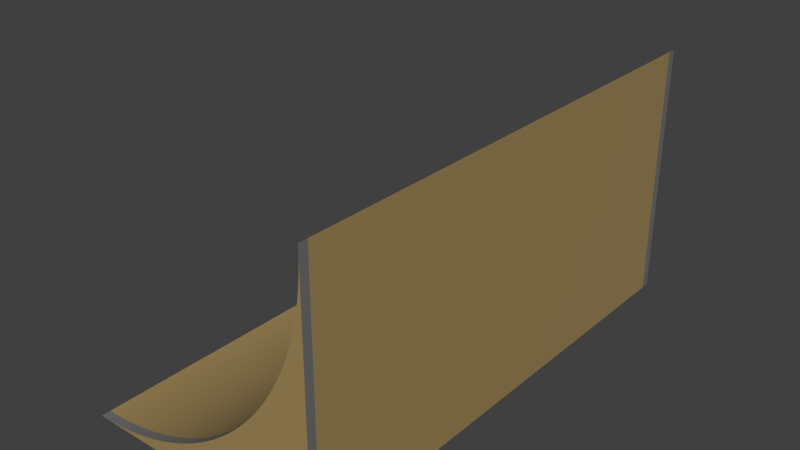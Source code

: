 # Source: Halfpipe.blend  (saved by Blender 2.80.75; exported with 4.5.12 LTS)
import bpy
from mathutils import Matrix  # noqa: F401  (used for matrix-valued properties, if any)

bpy.ops.wm.read_factory_settings(use_empty=True)
scene = bpy.context.scene
scene.name = 'Scene'

# ---- collections
col_collection_1 = bpy.data.collections.new('Collection 1'); scene.collection.children.link(col_collection_1)

# ---- materials (node trees are filled in below, after node groups)
mat_wood = bpy.data.materials.new('Wood')
mat_wood.use_transparent_shadow = False
mat_metal = bpy.data.materials.new('Metal')
mat_metal.use_transparent_shadow = False
mat_metal.diffuse_color = (0.1746, 0.1746, 0.1746, 1.0)

# ---- material node trees
mat_wood.use_nodes = True; mat_wood.node_tree.nodes.clear()
_N = mat_wood.node_tree.nodes; _L = mat_wood.node_tree.links
n0 = _N.new('ShaderNodeOutputMaterial'); n0.name = 'Material Output'; n0.location = (300, 300)
n1 = _N.new('ShaderNodeBsdfPrincipled'); n1.name = 'Principled BSDF'; n1.location = (10, 300)
n1.distribution = 'GGX'
n1.subsurface_method = 'BURLEY'
n1.inputs[0].default_value = (0.3757, 0.2632, 0.1023, 1.0)
n1.inputs[3].default_value = 1.45
n1.inputs[27].default_value = (0.0, 0.0, 0.0, 1.0)
n1.inputs[28].default_value = 1.0
_L.new(n1.outputs[0], n0.inputs[0])
n0.is_active_output = True
mat_metal.use_nodes = True; mat_metal.node_tree.nodes.clear()
_N = mat_metal.node_tree.nodes; _L = mat_metal.node_tree.links
n0 = _N.new('ShaderNodeOutputMaterial'); n0.name = 'Material Output'; n0.location = (300, 300)
n1 = _N.new('ShaderNodeBsdfPrincipled'); n1.name = 'Principled BSDF'; n1.location = (10, 300)
n1.distribution = 'GGX'
n1.subsurface_method = 'BURLEY'
n1.inputs[0].default_value = (0.1734, 0.1734, 0.1734, 1.0)
n1.inputs[3].default_value = 1.45
n1.inputs[27].default_value = (0.0, 0.0, 0.0, 1.0)
n1.inputs[28].default_value = 1.0
_L.new(n1.outputs[0], n0.inputs[0])
n0.is_active_output = True

# ---- world
world_world = bpy.data.worlds.new('World'); scene.world = world_world
world_world.color = (0.05088, 0.05088, 0.05088)
world_world.use_sun_shadow = False
world_world.sun_shadow_jitter_overblur = 0.0
world_world.cycles.sampling_method = 'MANUAL'

# ---- meshes
me_cylinder_001 = bpy.data.meshes.new('Cylinder.001')
me_cylinder_001.from_pydata([(0.9999, 0.01227, -1.0), (1.0, -7.59e-07, -1.0), (0.9999, -0.01227, -1.0), (0.9997, -0.02454, -1.0), (0.9993, -0.03681, -1.0), (0.9988, -0.04907, -1.0), (0.9981, -0.06132, -1.0), (0.9973, -0.07357, -1.0), (0.9963, -0.0858, -1.0), (0.9952, -0.09802, -1.0), (0.9939, -0.1102, -1.0), (0.9925, -0.1224, -1.0), (0.9909, -0.1346, -1.0), (0.9892, -0.1467, -1.0), (0.9873, -0.1589, -1.0), (0.9853, -0.171, -1.0), (0.9831, -0.183, -1.0), (0.9808, -0.1951, -1.0), (0.9783, -0.2071, -1.0), (0.9757, -0.2191, -1.0), (0.9729, -0.2311, -1.0), (0.97, -0.243, -1.0), (0.967, -0.2549, -1.0), (0.9638, -0.2667, -1.0), (0.9604, -0.2785, -1.0), (0.9569, -0.2903, -1.0), (0.9533, -0.302, -1.0), (0.9495, -0.3137, -1.0), (0.9456, -0.3253, -1.0), (0.9415, -0.3369, -1.0), (0.9373, -0.3484, -1.0), (0.933, -0.3599, -1.0), (0.9285, -0.3713, -1.0), (0.9239, -0.3827, -1.0), (0.9191, -0.394, -1.0), (0.9142, -0.4052, -1.0), (0.9092, -0.4164, -1.0), (0.904, -0.4276, -1.0), (0.8987, -0.4386, -1.0), (0.8932, -0.4496, -1.0), (0.8876, -0.4605, -1.0), (0.8819, -0.4714, -1.0), (0.8761, -0.4822, -1.0), (0.8701, -0.4929, -1.0), (0.864, -0.5035, -1.0), (0.8577, -0.5141, -1.0), (0.8514, -0.5246, -1.0), (0.8449, -0.535, -1.0), (0.8382, -0.5453, -1.0), (0.8315, -0.5556, -1.0), (0.8246, -0.5657, -1.0), (0.8176, -0.5758, -1.0), (0.8105, -0.5858, -1.0), (0.8032, -0.5957, -1.0), (0.7958, -0.6055, -1.0), (0.7883, -0.6152, -1.0), (0.7807, -0.6249, -1.0), (0.773, -0.6344, -1.0), (0.7652, -0.6438, -1.0), (0.7572, -0.6532, -1.0), (0.7491, -0.6624, -1.0), (0.7409, -0.6716, -1.0), (0.7327, -0.6806, -1.0), (0.7242, -0.6895, -1.0), (0.7157, -0.6984, -1.0), (0.7071, -0.7071, -1.0), (0.6984, -0.7157, -1.0), (0.6895, -0.7242, -1.0), (0.6806, -0.7327, -1.0), (0.6716, -0.741, -1.0), (0.6624, -0.7491, -1.0), (0.6532, -0.7572, -1.0), (0.6438, -0.7652, -1.0), (0.6344, -0.773, -1.0), (0.6249, -0.7807, -1.0), (0.6152, -0.7883, -1.0), (0.6055, -0.7958, -1.0), (0.5957, -0.8032, -1.0), (0.5858, -0.8105, -1.0), (0.5758, -0.8176, -1.0), (0.5657, -0.8246, -1.0), (0.5556, -0.8315, -1.0), (0.5453, -0.8382, -1.0), (0.535, -0.8449, -1.0), (0.5246, -0.8514, -1.0), (0.5141, -0.8577, -1.0), (0.5035, -0.864, -1.0), (0.4929, -0.8701, -1.0), (0.4822, -0.8761, -1.0), (0.4714, -0.8819, -1.0), (0.4605, -0.8876, -1.0), (0.4496, -0.8932, -1.0), (0.4386, -0.8987, -1.0), (0.4276, -0.904, -1.0), (0.4164, -0.9092, -1.0), (0.4052, -0.9142, -1.0), (0.394, -0.9191, -1.0), (0.3827, -0.9239, -1.0), (0.3713, -0.9285, -1.0), (0.3599, -0.933, -1.0), (0.3484, -0.9373, -1.0), (0.3369, -0.9415, -1.0), (0.3253, -0.9456, -1.0), (0.3137, -0.9495, -1.0), (0.302, -0.9533, -1.0), (0.2903, -0.9569, -1.0), (0.2785, -0.9604, -1.0), (0.2667, -0.9638, -1.0), (0.2549, -0.967, -1.0), (0.243, -0.97, -1.0), (0.2311, -0.9729, -1.0), (0.2191, -0.9757, -1.0), (0.2071, -0.9783, -1.0), (0.1951, -0.9808, -1.0), (0.183, -0.9831, -1.0), (0.171, -0.9853, -1.0), (0.1589, -0.9873, -1.0), (0.1467, -0.9892, -1.0), (0.1346, -0.9909, -1.0), (0.1224, -0.9925, -1.0), (0.1102, -0.9939, -1.0), (0.09801, -0.9952, -1.0), (0.08579, -0.9963, -1.0), (0.07356, -0.9973, -1.0), (0.06132, -0.9981, -1.0), (0.04906, -0.9988, -1.0), (0.0368, -0.9993, -1.0), (0.02454, -0.9997, -1.0), (0.01227, -0.9999, -1.0), (-5.094e-06, -1.0, -1.0), (1.0, -1.0, -1.0), (0.9999, 0.01227, 0.0), (1.0, -7.59e-07, 0.0), (0.9999, -0.01227, 0.0), (0.9997, -0.02454, 0.0), (0.9993, -0.03681, 0.0), (0.9988, -0.04907, 0.0), (0.9981, -0.06132, 0.0), (0.9973, -0.07357, 0.0), (0.9963, -0.0858, 0.0), (0.9952, -0.09802, 0.0), (0.9939, -0.1102, 0.0), (0.9925, -0.1224, 0.0), (0.9909, -0.1346, 0.0), (0.9892, -0.1467, 0.0), (0.9873, -0.1589, 0.0), (0.9853, -0.171, 0.0), (0.9831, -0.183, 0.0), (0.9808, -0.1951, 0.0), (0.9783, -0.2071, 0.0), (0.9757, -0.2191, 0.0), (0.9729, -0.2311, 0.0), (0.97, -0.243, 0.0), (0.967, -0.2549, 0.0), (0.9638, -0.2667, 0.0), (0.9604, -0.2785, 0.0), (0.9569, -0.2903, 0.0), (0.9533, -0.302, 0.0), (0.9495, -0.3137, 0.0), (0.9456, -0.3253, 0.0), (0.9415, -0.3369, 0.0), (0.9373, -0.3484, 0.0), (0.933, -0.3599, 0.0), (0.9285, -0.3713, 0.0), (0.9239, -0.3827, 0.0), (0.9191, -0.394, 0.0), (0.9142, -0.4052, 0.0), (0.9092, -0.4164, 0.0), (0.904, -0.4276, 0.0), (0.8987, -0.4386, 0.0), (0.8932, -0.4496, 0.0), (0.8876, -0.4605, 0.0), (0.8819, -0.4714, 0.0), (0.8761, -0.4822, 0.0), (0.8701, -0.4929, 0.0), (0.864, -0.5035, 0.0), (0.8577, -0.5141, 0.0), (0.8514, -0.5246, 0.0), (0.8449, -0.535, 0.0), (0.8382, -0.5453, 0.0), (0.8315, -0.5556, 0.0), (0.8246, -0.5657, 0.0), (0.8176, -0.5758, 0.0), (0.8105, -0.5858, 0.0), (0.8032, -0.5957, 0.0), (0.7958, -0.6055, 0.0), (0.7883, -0.6152, 0.0), (0.7807, -0.6249, 0.0), (0.773, -0.6344, 0.0), (0.7652, -0.6438, 0.0), (0.7572, -0.6532, 0.0), (0.7491, -0.6624, 0.0), (0.7409, -0.6716, 0.0), (0.7327, -0.6806, 0.0), (0.7242, -0.6895, 0.0), (0.7157, -0.6984, 0.0), (0.7071, -0.7071, 0.0), (0.6984, -0.7157, 0.0), (0.6895, -0.7242, 0.0), (0.6806, -0.7327, 0.0), (0.6716, -0.741, 0.0), (0.6624, -0.7491, 0.0), (0.6532, -0.7572, 0.0), (0.6438, -0.7652, 0.0), (0.6344, -0.773, 0.0), (0.6249, -0.7807, 0.0), (0.6152, -0.7883, 0.0), (0.6055, -0.7958, 0.0), (0.5957, -0.8032, 0.0), (0.5858, -0.8105, 0.0), (0.5758, -0.8176, 0.0), (0.5657, -0.8246, 0.0), (0.5556, -0.8315, 0.0), (0.5453, -0.8382, 0.0), (0.535, -0.8449, 0.0), (0.5246, -0.8514, 0.0), (0.5141, -0.8577, 0.0), (0.5035, -0.864, 0.0), (0.4929, -0.8701, 0.0), (0.4822, -0.8761, 0.0), (0.4714, -0.8819, 0.0), (0.4605, -0.8876, 0.0), (0.4496, -0.8932, 0.0), (0.4386, -0.8987, 0.0), (0.4276, -0.904, 0.0), (0.4164, -0.9092, 0.0), (0.4052, -0.9142, 0.0), (0.394, -0.9191, 0.0), (0.3827, -0.9239, 0.0), (0.3713, -0.9285, 0.0), (0.3599, -0.933, 0.0), (0.3484, -0.9373, 0.0), (0.3369, -0.9415, 0.0), (0.3253, -0.9456, 0.0), (0.3137, -0.9495, 0.0), (0.302, -0.9533, 0.0), (0.2903, -0.9569, 0.0), (0.2785, -0.9604, 0.0), (0.2667, -0.9638, 0.0), (0.2549, -0.967, 0.0), (0.243, -0.97, 0.0), (0.2311, -0.9729, 0.0), (0.2191, -0.9757, 0.0), (0.2071, -0.9783, 0.0), (0.1951, -0.9808, 0.0), (0.183, -0.9831, 0.0), (0.171, -0.9853, 0.0), (0.1589, -0.9873, 0.0), (0.1467, -0.9892, 0.0), (0.1346, -0.9909, 0.0), (0.1224, -0.9925, 0.0), (0.1102, -0.9939, 0.0), (0.09801, -0.9952, 0.0), (0.08579, -0.9963, 0.0), (0.07356, -0.9973, 0.0), (0.06132, -0.9981, 0.0), (0.04906, -0.9988, 0.0), (0.0368, -0.9993, 0.0), (0.02454, -0.9997, 0.0), (0.01227, -0.9999, 0.0), (-5.094e-06, -1.0, 0.0), (1.0, -1.0, 0.0), (0.9999, 0.01227, -0.9646), (1.0, -7.59e-07, -0.9646), (0.9999, -0.01227, -0.9646), (0.9997, -0.02454, -0.9646), (0.9993, -0.03681, -0.9646), (0.9988, -0.04907, -0.9646), (0.9981, -0.06132, -0.9646), (0.9973, -0.07357, -0.9646), (0.9963, -0.0858, -0.9646), (0.9952, -0.09802, -0.9646), (0.9939, -0.1102, -0.9646), (0.9925, -0.1224, -0.9646), (0.9909, -0.1346, -0.9646), (0.9892, -0.1467, -0.9646), (0.9873, -0.1589, -0.9646), (0.9853, -0.171, -0.9646), (0.9831, -0.183, -0.9646), (0.9808, -0.1951, -0.9646), (0.9783, -0.2071, -0.9646), (0.9757, -0.2191, -0.9646), (0.9729, -0.2311, -0.9646), (0.97, -0.243, -0.9646), (0.967, -0.2549, -0.9646), (0.9638, -0.2667, -0.9646), (0.9604, -0.2785, -0.9646), (0.9569, -0.2903, -0.9646), (0.9533, -0.302, -0.9646), (0.9495, -0.3137, -0.9646), (0.9456, -0.3253, -0.9646), (0.9415, -0.3369, -0.9646), (0.9373, -0.3484, -0.9646), (0.933, -0.3599, -0.9646), (0.9285, -0.3713, -0.9646), (0.9239, -0.3827, -0.9646), (0.9191, -0.394, -0.9646), (0.9142, -0.4052, -0.9646), (0.9092, -0.4164, -0.9646), (0.904, -0.4276, -0.9646), (0.8987, -0.4386, -0.9646), (0.8932, -0.4496, -0.9646), (0.8876, -0.4605, -0.9646), (0.8819, -0.4714, -0.9646), (0.8761, -0.4822, -0.9646), (0.8701, -0.4929, -0.9646), (0.864, -0.5035, -0.9646), (0.8577, -0.5141, -0.9646), (0.8514, -0.5246, -0.9646), (0.8449, -0.535, -0.9646), (0.8382, -0.5453, -0.9646), (0.8315, -0.5556, -0.9646), (0.8246, -0.5657, -0.9646), (0.8176, -0.5758, -0.9646), (0.8105, -0.5858, -0.9646), (0.8032, -0.5957, -0.9646), (0.7958, -0.6055, -0.9646), (0.7883, -0.6152, -0.9646), (0.7807, -0.6249, -0.9646), (0.773, -0.6344, -0.9646), (0.7652, -0.6438, -0.9646), (0.7572, -0.6532, -0.9646), (0.7491, -0.6624, -0.9646), (0.7409, -0.6716, -0.9646), (0.7327, -0.6806, -0.9646), (0.7242, -0.6895, -0.9646), (0.7157, -0.6984, -0.9646), (0.7071, -0.7071, -0.9646), (0.6984, -0.7157, -0.9646), (0.6895, -0.7242, -0.9646), (0.6806, -0.7327, -0.9646), (0.6716, -0.741, -0.9646), (0.6624, -0.7491, -0.9646), (0.6532, -0.7572, -0.9646), (0.6438, -0.7652, -0.9646), (0.6344, -0.773, -0.9646), (0.6249, -0.7807, -0.9646), (0.6152, -0.7883, -0.9646), (0.6055, -0.7958, -0.9646), (0.5957, -0.8032, -0.9646), (0.5858, -0.8105, -0.9646), (0.5758, -0.8176, -0.9646), (0.5657, -0.8246, -0.9646), (0.5556, -0.8315, -0.9646), (0.5453, -0.8382, -0.9646), (0.535, -0.8449, -0.9646), (0.5246, -0.8514, -0.9646), (0.5141, -0.8577, -0.9646), (0.5035, -0.864, -0.9646), (0.4929, -0.8701, -0.9646), (0.4822, -0.8761, -0.9646), (0.4714, -0.8819, -0.9646), (0.4605, -0.8876, -0.9646), (0.4496, -0.8932, -0.9646), (0.4386, -0.8987, -0.9646), (0.4276, -0.904, -0.9646), (0.4164, -0.9092, -0.9646), (0.4052, -0.9142, -0.9646), (0.394, -0.9191, -0.9646), (0.3827, -0.9239, -0.9646), (0.3713, -0.9285, -0.9646), (0.3599, -0.933, -0.9646), (0.3484, -0.9373, -0.9646), (0.3369, -0.9415, -0.9646), (0.3253, -0.9456, -0.9646), (0.3137, -0.9495, -0.9646), (0.302, -0.9533, -0.9646), (0.2903, -0.9569, -0.9646), (0.2785, -0.9604, -0.9646), (0.2667, -0.9638, -0.9646), (0.2549, -0.967, -0.9646), (0.243, -0.97, -0.9646), (0.2311, -0.9729, -0.9646), (0.2191, -0.9757, -0.9646), (0.2071, -0.9783, -0.9646), (0.1951, -0.9808, -0.9646), (0.183, -0.9831, -0.9646), (0.171, -0.9853, -0.9646), (0.1589, -0.9873, -0.9646), (0.1467, -0.9892, -0.9646), (0.1346, -0.9909, -0.9646), (0.1224, -0.9925, -0.9646), (0.1102, -0.9939, -0.9646), (0.09801, -0.9952, -0.9646), (0.08579, -0.9963, -0.9646), (0.07356, -0.9973, -0.9646), (0.06132, -0.9981, -0.9646), (0.04906, -0.9988, -0.9646), (0.0368, -0.9993, -0.9646), (0.02454, -0.9997, -0.9646), (0.01227, -0.9999, -0.9646), (-5.094e-06, -1.0, -0.9646), (1.0, -1.0, -0.9646)], [], [(3, 0, 130, 129, 126, 125, 124, 123, 122, 121, 120, 119, 118, 117, 116, 115, 114, 113, 112, 111, 110, 109, 108, 107, 106, 105, 104, 103, 102, 101, 100, 99, 98, 97, 96, 95, 94, 93, 92, 91, 90, 89, 88, 87, 86, 85, 84, 83, 82, 81, 80, 79, 78, 77, 76, 75, 74, 73, 72, 71, 70, 69, 68, 67, 66, 65, 64, 63, 62, 61, 60, 59, 58, 57, 56, 55, 54, 53, 52, 51, 50, 49, 48, 47, 46, 45, 44, 43, 42, 41, 40, 39, 38, 37, 36, 35, 34, 33, 32, 31, 30, 29, 28, 27, 26, 25, 24, 23, 22, 21, 20, 19, 18, 17, 16, 15, 14, 13, 12, 11, 10, 9, 8, 7, 6, 5, 4), (262, 131, 261, 392), (391, 392, 261, 260), (390, 391, 260, 259), (389, 390, 259, 258), (388, 389, 258, 257), (387, 388, 257, 256), (386, 387, 256, 255), (385, 386, 255, 254), (384, 385, 254, 253), (383, 384, 253, 252), (382, 383, 252, 251), (381, 382, 251, 250), (380, 381, 250, 249), (379, 380, 249, 248), (378, 379, 248, 247), (377, 378, 247, 246), (376, 377, 246, 245), (375, 376, 245, 244), (374, 375, 244, 243), (373, 374, 243, 242), (372, 373, 242, 241), (371, 372, 241, 240), (370, 371, 240, 239), (369, 370, 239, 238), (368, 369, 238, 237), (367, 368, 237, 236), (366, 367, 236, 235), (365, 366, 235, 234), (364, 365, 234, 233), (363, 364, 233, 232), (362, 363, 232, 231), (361, 362, 231, 230), (360, 361, 230, 229), (359, 360, 229, 228), (358, 359, 228, 227), (357, 358, 227, 226), (356, 357, 226, 225), (355, 356, 225, 224), (354, 355, 224, 223), (353, 354, 223, 222), (352, 353, 222, 221), (351, 352, 221, 220), (350, 351, 220, 219), (349, 350, 219, 218), (348, 349, 218, 217), (347, 348, 217, 216), (346, 347, 216, 215), (345, 346, 215, 214), (344, 345, 214, 213), (343, 344, 213, 212), (342, 343, 212, 211), (341, 342, 211, 210), (340, 341, 210, 209), (339, 340, 209, 208), (338, 339, 208, 207), (337, 338, 207, 206), (336, 337, 206, 205), (335, 336, 205, 204), (334, 335, 204, 203), (333, 334, 203, 202), (332, 333, 202, 201), (331, 332, 201, 200), (330, 331, 200, 199), (329, 330, 199, 198), (328, 329, 198, 197), (327, 328, 197, 196), (326, 327, 196, 195), (325, 326, 195, 194), (324, 325, 194, 193), (323, 324, 193, 192), (322, 323, 192, 191), (321, 322, 191, 190), (320, 321, 190, 189), (319, 320, 189, 188), (318, 319, 188, 187), (317, 318, 187, 186), (316, 317, 186, 185), (315, 316, 185, 184), (314, 315, 184, 183), (313, 314, 183, 182), (312, 313, 182, 181), (311, 312, 181, 180), (310, 311, 180, 179), (309, 310, 179, 178), (308, 309, 178, 177), (307, 308, 177, 176), (306, 307, 176, 175), (305, 306, 175, 174), (304, 305, 174, 173), (303, 304, 173, 172), (302, 303, 172, 171), (301, 302, 171, 170), (300, 301, 170, 169), (299, 300, 169, 168), (298, 299, 168, 167), (297, 298, 167, 166), (296, 297, 166, 165), (295, 296, 165, 164), (294, 295, 164, 163), (293, 294, 163, 162), (292, 293, 162, 161), (291, 292, 161, 160), (290, 291, 160, 159), (289, 290, 159, 158), (288, 289, 158, 157), (287, 288, 157, 156), (286, 287, 156, 155), (285, 286, 155, 154), (284, 285, 154, 153), (283, 284, 153, 152), (282, 283, 152, 151), (281, 282, 151, 150), (280, 281, 150, 149), (279, 280, 149, 148), (278, 279, 148, 147), (277, 278, 147, 146), (276, 277, 146, 145), (275, 276, 145, 144), (274, 275, 144, 143), (273, 274, 143, 142), (272, 273, 142, 141), (271, 272, 141, 140), (270, 271, 140, 139), (269, 270, 139, 138), (268, 269, 138, 137), (267, 268, 137, 136), (266, 267, 136, 135), (265, 266, 135, 134), (264, 265, 134, 133), (263, 264, 133, 132), (262, 263, 132, 131), (0, 1, 263, 262), (1, 2, 264, 263), (2, 3, 265, 264), (3, 4, 266, 265), (4, 5, 267, 266), (5, 6, 268, 267), (6, 7, 269, 268), (7, 8, 270, 269), (8, 9, 271, 270), (9, 10, 272, 271), (10, 11, 273, 272), (11, 12, 274, 273), (12, 13, 275, 274), (13, 14, 276, 275), (14, 15, 277, 276), (15, 16, 278, 277), (16, 17, 279, 278), (17, 18, 280, 279), (18, 19, 281, 280), (19, 20, 282, 281), (20, 21, 283, 282), (21, 22, 284, 283), (22, 23, 285, 284), (23, 24, 286, 285), (24, 25, 287, 286), (25, 26, 288, 287), (26, 27, 289, 288), (27, 28, 290, 289), (28, 29, 291, 290), (29, 30, 292, 291), (30, 31, 293, 292), (31, 32, 294, 293), (32, 33, 295, 294), (33, 34, 296, 295), (34, 35, 297, 296), (35, 36, 298, 297), (36, 37, 299, 298), (37, 38, 300, 299), (38, 39, 301, 300), (39, 40, 302, 301), (40, 41, 303, 302), (41, 42, 304, 303), (42, 43, 305, 304), (43, 44, 306, 305), (44, 45, 307, 306), (45, 46, 308, 307), (46, 47, 309, 308), (47, 48, 310, 309), (48, 49, 311, 310), (49, 50, 312, 311), (50, 51, 313, 312), (51, 52, 314, 313), (52, 53, 315, 314), (53, 54, 316, 315), (54, 55, 317, 316), (55, 56, 318, 317), (56, 57, 319, 318), (57, 58, 320, 319), (58, 59, 321, 320), (59, 60, 322, 321), (60, 61, 323, 322), (61, 62, 324, 323), (62, 63, 325, 324), (63, 64, 326, 325), (64, 65, 327, 326), (65, 66, 328, 327), (66, 67, 329, 328), (67, 68, 330, 329), (68, 69, 331, 330), (69, 70, 332, 331), (70, 71, 333, 332), (71, 72, 334, 333), (72, 73, 335, 334), (73, 74, 336, 335), (74, 75, 337, 336), (75, 76, 338, 337), (76, 77, 339, 338), (77, 78, 340, 339), (78, 79, 341, 340), (79, 80, 342, 341), (80, 81, 343, 342), (81, 82, 344, 343), (82, 83, 345, 344), (83, 84, 346, 345), (84, 85, 347, 346), (85, 86, 348, 347), (86, 87, 349, 348), (87, 88, 350, 349), (88, 89, 351, 350), (89, 90, 352, 351), (90, 91, 353, 352), (91, 92, 354, 353), (92, 93, 355, 354), (93, 94, 356, 355), (94, 95, 357, 356), (95, 96, 358, 357), (96, 97, 359, 358), (97, 98, 360, 359), (98, 99, 361, 360), (99, 100, 362, 361), (100, 101, 363, 362), (101, 102, 364, 363), (102, 103, 365, 364), (103, 104, 366, 365), (104, 105, 367, 366), (105, 106, 368, 367), (106, 107, 369, 368), (107, 108, 370, 369), (108, 109, 371, 370), (109, 110, 372, 371), (110, 111, 373, 372), (111, 112, 374, 373), (112, 113, 375, 374), (113, 114, 376, 375), (114, 115, 377, 376), (115, 116, 378, 377), (116, 117, 379, 378), (117, 118, 380, 379), (118, 119, 381, 380), (119, 120, 382, 381), (120, 121, 383, 382), (121, 122, 384, 383), (122, 123, 385, 384), (123, 124, 386, 385), (124, 125, 387, 386), (125, 126, 388, 387), (126, 127, 389, 388), (127, 128, 390, 389), (128, 129, 391, 390), (129, 130, 392, 391), (0, 262, 392, 130)])
me_cylinder_001.polygons.foreach_set('material_index', [0, 0, 0, 0, 0, 0, 0, 0, 0, 0, 0, 0, 0, 0, 0, 0, 0, 0, 0, 0, 0, 0, 0, 0, 0, 0, 0, 0, 0, 0, 0, 0, 0, 0, 0, 0, 0, 0, 0, 0, 0, 0, 0, 0, 0, 0, 0, 0, 0, 0, 0, 0, 0, 0, 0, 0, 0, 0, 0, 0, 0, 0, 0, 0, 0, 0, 0, 0, 0, 0, 0, 0, 0, 0, 0, 0, 0, 0, 0, 0, 0, 0, 0, 0, 0, 0, 0, 0, 0, 0, 0, 0, 0, 0, 0, 0, 0, 0, 0, 0, 0, 0, 0, 0, 0, 0, 0, 0, 0, 0, 0, 0, 0, 0, 0, 0, 0, 0, 0, 0, 0, 0, 0, 0, 0, 0, 0, 0, 0, 0, 0, 0, 1, 1, 1, 1, 1, 1, 1, 1, 1, 1, 1, 1, 1, 1, 1, 1, 1, 1, 1, 1, 1, 1, 1, 1, 1, 1, 1, 1, 1, 1, 1, 1, 1, 1, 1, 1, 1, 1, 1, 1, 1, 1, 1, 1, 1, 1, 1, 1, 1, 1, 1, 1, 1, 1, 1, 1, 1, 1, 1, 1, 1, 1, 1, 1, 1, 1, 1, 1, 1, 1, 1, 1, 1, 1, 1, 1, 1, 1, 1, 1, 1, 1, 1, 1, 1, 1, 1, 1, 1, 1, 1, 1, 1, 1, 1, 1, 1, 1, 1, 1, 1, 1, 1, 1, 1, 1, 1, 1, 1, 1, 1, 1, 1, 1, 1, 1, 1, 1, 1, 1, 1, 1, 1, 1, 1, 1, 1, 1, 1, 1, 1])
_uv = me_cylinder_001.uv_layers.new(name='UVMap')
_uv.uv.foreach_set('vector', [0.7894, 0.01829, 0.7895, 0.0, 0.7895, 0.503, 0.3948, 0.503, 0.4093, 0.5027, 0.4141, 0.5024, 0.419, 0.5021, 0.4238, 0.5017, 0.4286, 0.5012, 0.4335, 0.5006, 0.4383, 0.5, 0.4431, 0.4993, 0.4479, 0.4985, 0.4527, 0.4976, 0.4575, 0.4967, 0.4623, 0.4957, 0.467, 0.4946, 0.4718, 0.4935, 0.4765, 0.4922, 0.4813, 0.4909, 0.486, 0.4896, 0.4907, 0.4881, 0.4954, 0.4866, 0.5001, 0.485, 0.5047, 0.4834, 0.5094, 0.4816, 0.514, 0.4798, 0.5186, 0.4779, 0.5232, 0.476, 0.5278, 0.474, 0.5323, 0.4719, 0.5368, 0.4697, 0.5413, 0.4675, 0.5458, 0.4652, 0.5503, 0.4628, 0.5547, 0.4604, 0.5592, 0.4579, 0.5635, 0.4553, 0.5679, 0.4527, 0.5723, 0.45, 0.5766, 0.4472, 0.5809, 0.4444, 0.5851, 0.4414, 0.5893, 0.4385, 0.5935, 0.4354, 0.5977, 0.4323, 0.6019, 0.4292, 0.606, 0.4259, 0.61, 0.4226, 0.6141, 0.4193, 0.6181, 0.4159, 0.6221, 0.4124, 0.626, 0.4088, 0.6299, 0.4052, 0.6338, 0.4016, 0.6376, 0.3979, 0.6414, 0.3941, 0.6452, 0.3902, 0.6489, 0.3863, 0.6526, 0.3824, 0.6563, 0.3784, 0.6599, 0.3743, 0.6634, 0.3702, 0.667, 0.366, 0.6705, 0.3618, 0.6739, 0.3575, 0.6773, 0.3531, 0.6807, 0.3488, 0.684, 0.3443, 0.6873, 0.3398, 0.6905, 0.3353, 0.6937, 0.3307, 0.6968, 0.326, 0.6999, 0.3214, 0.703, 0.3166, 0.706, 0.3118, 0.7089, 0.307, 0.7119, 0.3021, 0.7147, 0.2972, 0.7175, 0.2922, 0.7203, 0.2872, 0.723, 0.2822, 0.7257, 0.2771, 0.7283, 0.272, 0.7309, 0.2668, 0.7334, 0.2616, 0.7358, 0.2563, 0.7383, 0.251, 0.7406, 0.2457, 0.7429, 0.2404, 0.7452, 0.235, 0.7474, 0.2295, 0.7495, 0.2241, 0.7516, 0.2186, 0.7537, 0.213, 0.7557, 0.2075, 0.7576, 0.2019, 0.7595, 0.1963, 0.7613, 0.1906, 0.7631, 0.1849, 0.7648, 0.1792, 0.7665, 0.1735, 0.7681, 0.1678, 0.7696, 0.162, 0.7711, 0.1562, 0.7725, 0.1504, 0.7739, 0.1445, 0.7752, 0.1386, 0.7765, 0.1328, 0.7777, 0.1268, 0.7789, 0.1209, 0.78, 0.115, 0.781, 0.109, 0.782, 0.103, 0.7829, 0.09706, 0.7837, 0.09106, 0.7845, 0.08504, 0.7853, 0.07902, 0.786, 0.07298, 0.7866, 0.06693, 0.7871, 0.06087, 0.7877, 0.05481, 0.7881, 0.04874, 0.7885, 0.04266, 0.7888, 0.03657, 0.7891, 0.03048, 0.7893, 0.02439, 0.1974, 0.503, 2.974e-08, 0.503, 0.0, 5.924e-08, 0.1974, 2.962e-08, 0.3948, 0.7515, 1.176e-08, 0.7515, 0.0, 0.503, 0.3948, 0.503, 0.9953, 0.7515, 1.0, 0.7515, 1.0, 1.0, 0.9953, 1.0, 0.9907, 0.7515, 0.9953, 0.7515, 0.9953, 1.0, 0.9907, 1.0, 0.986, 0.7515, 0.9907, 0.7515, 0.9907, 1.0, 0.986, 1.0, 0.9813, 0.7515, 0.986, 0.7515, 0.986, 1.0, 0.9813, 1.0, 0.9766, 0.7515, 0.9813, 0.7515, 0.9813, 1.0, 0.9766, 1.0, 0.9719, 0.7515, 0.9766, 0.7515, 0.9766, 1.0, 0.9719, 1.0, 0.9671, 0.7515, 0.9719, 0.7515, 0.9719, 1.0, 0.9671, 1.0, 0.9624, 0.7515, 0.9671, 0.7515, 0.9671, 1.0, 0.9624, 1.0, 0.9576, 0.7515, 0.9624, 0.7515, 0.9624, 1.0, 0.9576, 1.0, 0.9528, 0.7515, 0.9576, 0.7515, 0.9576, 1.0, 0.9528, 1.0, 0.948, 0.7515, 0.9528, 0.7515, 0.9528, 1.0, 0.948, 1.0, 0.9433, 0.7515, 0.948, 0.7515, 0.948, 1.0, 0.9433, 1.0, 0.9385, 0.7515, 0.9433, 0.7515, 0.9433, 1.0, 0.9385, 1.0, 0.9336, 0.7515, 0.9385, 0.7515, 0.9385, 1.0, 0.9336, 1.0, 0.9288, 0.7515, 0.9336, 0.7515, 0.9336, 1.0, 0.9288, 1.0, 0.924, 0.7515, 0.9288, 0.7515, 0.9288, 1.0, 0.924, 1.0, 0.9192, 0.7515, 0.924, 0.7515, 0.924, 1.0, 0.9192, 1.0, 0.9144, 0.7515, 0.9192, 0.7515, 0.9192, 1.0, 0.9144, 1.0, 0.9095, 0.7515, 0.9144, 0.7515, 0.9144, 1.0, 0.9095, 1.0, 0.9047, 0.7515, 0.9095, 0.7515, 0.9095, 1.0, 0.9047, 1.0, 0.8998, 0.7515, 0.9047, 0.7515, 0.9047, 1.0, 0.8998, 1.0, 0.895, 0.7515, 0.8998, 0.7515, 0.8998, 1.0, 0.895, 1.0, 0.8901, 0.7515, 0.895, 0.7515, 0.895, 1.0, 0.8901, 1.0, 0.8853, 0.7515, 0.8901, 0.7515, 0.8901, 1.0, 0.8853, 1.0, 0.8805, 0.7515, 0.8853, 0.7515, 0.8853, 1.0, 0.8805, 1.0, 0.8756, 0.7515, 0.8805, 0.7515, 0.8805, 1.0, 0.8756, 1.0, 0.8708, 0.7515, 0.8756, 0.7515, 0.8756, 1.0, 0.8708, 1.0, 0.8659, 0.7515, 0.8708, 0.7515, 0.8708, 1.0, 0.8659, 1.0, 0.8611, 0.7515, 0.8659, 0.7515, 0.8659, 1.0, 0.8611, 1.0, 0.8563, 0.7515, 0.8611, 0.7515, 0.8611, 1.0, 0.8563, 1.0, 0.8514, 0.7515, 0.8563, 0.7515, 0.8563, 1.0, 0.8514, 1.0, 0.8466, 0.7515, 0.8514, 0.7515, 0.8514, 1.0, 0.8466, 1.0, 0.8418, 0.7515, 0.8466, 0.7515, 0.8466, 1.0, 0.8418, 1.0, 0.837, 0.7515, 0.8418, 0.7515, 0.8418, 1.0, 0.837, 1.0, 0.8322, 0.7515, 0.837, 0.7515, 0.837, 1.0, 0.8322, 1.0, 0.8274, 0.7515, 0.8322, 0.7515, 0.8322, 1.0, 0.8274, 1.0, 0.8226, 0.7515, 0.8274, 0.7515, 0.8274, 1.0, 0.8226, 1.0, 0.8179, 0.7515, 0.8226, 0.7515, 0.8226, 1.0, 0.8179, 1.0, 0.8131, 0.7515, 0.8179, 0.7515, 0.8179, 1.0, 0.8131, 1.0, 0.8083, 0.7515, 0.8131, 0.7515, 0.8131, 1.0, 0.8083, 1.0, 0.8036, 0.7515, 0.8083, 0.7515, 0.8083, 1.0, 0.8036, 1.0, 0.7989, 0.7515, 0.8036, 0.7515, 0.8036, 1.0, 0.7989, 1.0, 0.7942, 0.7515, 0.7989, 0.7515, 0.7989, 1.0, 0.7942, 1.0, 0.7895, 0.7515, 0.7942, 0.7515, 0.7942, 1.0, 0.7895, 1.0, 0.7848, 0.7515, 0.7895, 0.7515, 0.7895, 1.0, 0.7848, 1.0, 0.7801, 0.7515, 0.7848, 0.7515, 0.7848, 1.0, 0.7801, 1.0, 0.7755, 0.7515, 0.7801, 0.7515, 0.7801, 1.0, 0.7755, 1.0, 0.7708, 0.7515, 0.7755, 0.7515, 0.7755, 1.0, 0.7708, 1.0, 0.7662, 0.7515, 0.7708, 0.7515, 0.7708, 1.0, 0.7662, 1.0, 0.7616, 0.7515, 0.7662, 0.7515, 0.7662, 1.0, 0.7616, 1.0, 0.757, 0.7515, 0.7616, 0.7515, 0.7616, 1.0, 0.757, 1.0, 0.7525, 0.7515, 0.757, 0.7515, 0.757, 1.0, 0.7525, 1.0, 0.7479, 0.7515, 0.7525, 0.7515, 0.7525, 1.0, 0.7479, 1.0, 0.7434, 0.7515, 0.7479, 0.7515, 0.7479, 1.0, 0.7434, 1.0, 0.7389, 0.7515, 0.7434, 0.7515, 0.7434, 1.0, 0.7389, 1.0, 0.7344, 0.7515, 0.7389, 0.7515, 0.7389, 1.0, 0.7344, 1.0, 0.73, 0.7515, 0.7344, 0.7515, 0.7344, 1.0, 0.73, 1.0, 0.7255, 0.7515, 0.73, 0.7515, 0.73, 1.0, 0.7255, 1.0, 0.7211, 0.7515, 0.7255, 0.7515, 0.7255, 1.0, 0.7211, 1.0, 0.7168, 0.7515, 0.7211, 0.7515, 0.7211, 1.0, 0.7168, 1.0, 0.7124, 0.7515, 0.7168, 0.7515, 0.7168, 1.0, 0.7124, 1.0, 0.7081, 0.7515, 0.7124, 0.7515, 0.7124, 1.0, 0.7081, 1.0, 0.7038, 0.7515, 0.7081, 0.7515, 0.7081, 1.0, 0.7038, 1.0, 0.6995, 0.7515, 0.7038, 0.7515, 0.7038, 1.0, 0.6995, 1.0, 0.6953, 0.7515, 0.6995, 0.7515, 0.6995, 1.0, 0.6953, 1.0, 0.691, 0.7515, 0.6953, 0.7515, 0.6953, 1.0, 0.691, 1.0, 0.6867, 0.7515, 0.691, 0.7515, 0.691, 1.0, 0.6867, 1.0, 0.6824, 0.7515, 0.6867, 0.7515, 0.6867, 1.0, 0.6824, 1.0, 0.678, 0.7515, 0.6824, 0.7515, 0.6824, 1.0, 0.678, 1.0, 0.6736, 0.7515, 0.678, 0.7515, 0.678, 1.0, 0.6736, 1.0, 0.6692, 0.7515, 0.6736, 0.7515, 0.6736, 1.0, 0.6692, 1.0, 0.6648, 0.7515, 0.6692, 0.7515, 0.6692, 1.0, 0.6648, 1.0, 0.6603, 0.7515, 0.6648, 0.7515, 0.6648, 1.0, 0.6603, 1.0, 0.6559, 0.7515, 0.6603, 0.7515, 0.6603, 1.0, 0.6559, 1.0, 0.6514, 0.7515, 0.6559, 0.7515, 0.6559, 1.0, 0.6514, 1.0, 0.6468, 0.7515, 0.6514, 0.7515, 0.6514, 1.0, 0.6468, 1.0, 0.6423, 0.7515, 0.6468, 0.7515, 0.6468, 1.0, 0.6423, 1.0, 0.6377, 0.7515, 0.6423, 0.7515, 0.6423, 1.0, 0.6377, 1.0, 0.6332, 0.7515, 0.6377, 0.7515, 0.6377, 1.0, 0.6332, 1.0, 0.6286, 0.7515, 0.6332, 0.7515, 0.6332, 1.0, 0.6286, 1.0, 0.6239, 0.7515, 0.6286, 0.7515, 0.6286, 1.0, 0.6239, 1.0, 0.6193, 0.7515, 0.6239, 0.7515, 0.6239, 1.0, 0.6193, 1.0, 0.6147, 0.7515, 0.6193, 0.7515, 0.6193, 1.0, 0.6147, 1.0, 0.61, 0.7515, 0.6147, 0.7515, 0.6147, 1.0, 0.61, 1.0, 0.6053, 0.7515, 0.61, 0.7515, 0.61, 1.0, 0.6053, 1.0, 0.6006, 0.7515, 0.6053, 0.7515, 0.6053, 1.0, 0.6006, 1.0, 0.5959, 0.7515, 0.6006, 0.7515, 0.6006, 1.0, 0.5959, 1.0, 0.5912, 0.7515, 0.5959, 0.7515, 0.5959, 1.0, 0.5912, 1.0, 0.5864, 0.7515, 0.5912, 0.7515, 0.5912, 1.0, 0.5864, 1.0, 0.5817, 0.7515, 0.5864, 0.7515, 0.5864, 1.0, 0.5817, 1.0, 0.5769, 0.7515, 0.5817, 0.7515, 0.5817, 1.0, 0.5769, 1.0, 0.5721, 0.7515, 0.5769, 0.7515, 0.5769, 1.0, 0.5721, 1.0, 0.5674, 0.7515, 0.5721, 0.7515, 0.5721, 1.0, 0.5674, 1.0, 0.5626, 0.7515, 0.5674, 0.7515, 0.5674, 1.0, 0.5626, 1.0, 0.5578, 0.7515, 0.5626, 0.7515, 0.5626, 1.0, 0.5578, 1.0, 0.553, 0.7515, 0.5578, 0.7515, 0.5578, 1.0, 0.553, 1.0, 0.5481, 0.7515, 0.553, 0.7515, 0.553, 1.0, 0.5481, 1.0, 0.5433, 0.7515, 0.5481, 0.7515, 0.5481, 1.0, 0.5433, 1.0, 0.5385, 0.7515, 0.5433, 0.7515, 0.5433, 1.0, 0.5385, 1.0, 0.5337, 0.7515, 0.5385, 0.7515, 0.5385, 1.0, 0.5337, 1.0, 0.5288, 0.7515, 0.5337, 0.7515, 0.5337, 1.0, 0.5288, 1.0, 0.524, 0.7515, 0.5288, 0.7515, 0.5288, 1.0, 0.524, 1.0, 0.5191, 0.7515, 0.524, 0.7515, 0.524, 1.0, 0.5191, 1.0, 0.5143, 0.7515, 0.5191, 0.7515, 0.5191, 1.0, 0.5143, 1.0, 0.5095, 0.7515, 0.5143, 0.7515, 0.5143, 1.0, 0.5095, 1.0, 0.5046, 0.7515, 0.5095, 0.7515, 0.5095, 1.0, 0.5046, 1.0, 0.4998, 0.7515, 0.5046, 0.7515, 0.5046, 1.0, 0.4998, 1.0, 0.4949, 0.7515, 0.4998, 0.7515, 0.4998, 1.0, 0.4949, 1.0, 0.4901, 0.7515, 0.4949, 0.7515, 0.4949, 1.0, 0.4901, 1.0, 0.4852, 0.7515, 0.4901, 0.7515, 0.4901, 1.0, 0.4852, 1.0, 0.4804, 0.7515, 0.4852, 0.7515, 0.4852, 1.0, 0.4804, 1.0, 0.4756, 0.7515, 0.4804, 0.7515, 0.4804, 1.0, 0.4756, 1.0, 0.4708, 0.7515, 0.4756, 0.7515, 0.4756, 1.0, 0.4708, 1.0, 0.4659, 0.7515, 0.4708, 0.7515, 0.4708, 1.0, 0.4659, 1.0, 0.4611, 0.7515, 0.4659, 0.7515, 0.4659, 1.0, 0.4611, 1.0, 0.4563, 0.7515, 0.4611, 0.7515, 0.4611, 1.0, 0.4563, 1.0, 0.4515, 0.7515, 0.4563, 0.7515, 0.4563, 1.0, 0.4515, 1.0, 0.4467, 0.7515, 0.4515, 0.7515, 0.4515, 1.0, 0.4467, 1.0, 0.4419, 0.7515, 0.4467, 0.7515, 0.4467, 1.0, 0.4419, 1.0, 0.4372, 0.7515, 0.4419, 0.7515, 0.4419, 1.0, 0.4372, 1.0, 0.4324, 0.7515, 0.4372, 0.7515, 0.4372, 1.0, 0.4324, 1.0, 0.4276, 0.7515, 0.4324, 0.7515, 0.4324, 1.0, 0.4276, 1.0, 0.4229, 0.7515, 0.4276, 0.7515, 0.4276, 1.0, 0.4229, 1.0, 0.4182, 0.7515, 0.4229, 0.7515, 0.4229, 1.0, 0.4182, 1.0, 0.4135, 0.7515, 0.4182, 0.7515, 0.4182, 1.0, 0.4135, 1.0, 0.4088, 0.7515, 0.4135, 0.7515, 0.4135, 1.0, 0.4088, 1.0, 0.4041, 0.7515, 0.4088, 0.7515, 0.4088, 1.0, 0.4041, 1.0, 0.3994, 0.7515, 0.4041, 0.7515, 0.4041, 1.0, 0.3994, 1.0, 0.3948, 0.7515, 0.3994, 0.7515, 0.3994, 1.0, 0.3948, 1.0, 0.3948, 0.503, 0.3994, 0.503, 0.3994, 0.7515, 0.3948, 0.7515, 0.3994, 0.503, 0.4041, 0.503, 0.4041, 0.7515, 0.3994, 0.7515, 0.4041, 0.503, 0.4088, 0.503, 0.4088, 0.7515, 0.4041, 0.7515, 0.4088, 0.503, 0.4135, 0.503, 0.4135, 0.7515, 0.4088, 0.7515, 0.4135, 0.503, 0.4182, 0.503, 0.4182, 0.7515, 0.4135, 0.7515, 0.4182, 0.503, 0.4229, 0.503, 0.4229, 0.7515, 0.4182, 0.7515, 0.4229, 0.503, 0.4276, 0.503, 0.4276, 0.7515, 0.4229, 0.7515, 0.4276, 0.503, 0.4324, 0.503, 0.4324, 0.7515, 0.4276, 0.7515, 0.4324, 0.503, 0.4372, 0.503, 0.4372, 0.7515, 0.4324, 0.7515, 0.4372, 0.503, 0.4419, 0.503, 0.4419, 0.7515, 0.4372, 0.7515, 0.4419, 0.503, 0.4467, 0.503, 0.4467, 0.7515, 0.4419, 0.7515, 0.4467, 0.503, 0.4515, 0.503, 0.4515, 0.7515, 0.4467, 0.7515, 0.4515, 0.503, 0.4563, 0.503, 0.4563, 0.7515, 0.4515, 0.7515, 0.4563, 0.503, 0.4611, 0.503, 0.4611, 0.7515, 0.4563, 0.7515, 0.4611, 0.503, 0.4659, 0.503, 0.4659, 0.7515, 0.4611, 0.7515, 0.4659, 0.503, 0.4708, 0.503, 0.4708, 0.7515, 0.4659, 0.7515, 0.4708, 0.503, 0.4756, 0.503, 0.4756, 0.7515, 0.4708, 0.7515, 0.4756, 0.503, 0.4804, 0.503, 0.4804, 0.7515, 0.4756, 0.7515, 0.4804, 0.503, 0.4852, 0.503, 0.4852, 0.7515, 0.4804, 0.7515, 0.4852, 0.503, 0.4901, 0.503, 0.4901, 0.7515, 0.4852, 0.7515, 0.4901, 0.503, 0.4949, 0.503, 0.4949, 0.7515, 0.4901, 0.7515, 0.4949, 0.503, 0.4998, 0.503, 0.4998, 0.7515, 0.4949, 0.7515, 0.4998, 0.503, 0.5046, 0.503, 0.5046, 0.7515, 0.4998, 0.7515, 0.5046, 0.503, 0.5095, 0.503, 0.5095, 0.7515, 0.5046, 0.7515, 0.5095, 0.503, 0.5143, 0.503, 0.5143, 0.7515, 0.5095, 0.7515, 0.5143, 0.503, 0.5191, 0.503, 0.5191, 0.7515, 0.5143, 0.7515, 0.5191, 0.503, 0.524, 0.503, 0.524, 0.7515, 0.5191, 0.7515, 0.524, 0.503, 0.5288, 0.503, 0.5288, 0.7515, 0.524, 0.7515, 0.5288, 0.503, 0.5337, 0.503, 0.5337, 0.7515, 0.5288, 0.7515, 0.5337, 0.503, 0.5385, 0.503, 0.5385, 0.7515, 0.5337, 0.7515, 0.5385, 0.503, 0.5433, 0.503, 0.5433, 0.7515, 0.5385, 0.7515, 0.5433, 0.503, 0.5481, 0.503, 0.5481, 0.7515, 0.5433, 0.7515, 0.5481, 0.503, 0.553, 0.503, 0.553, 0.7515, 0.5481, 0.7515, 0.553, 0.503, 0.5578, 0.503, 0.5578, 0.7515, 0.553, 0.7515, 0.5578, 0.503, 0.5626, 0.503, 0.5626, 0.7515, 0.5578, 0.7515, 0.5626, 0.503, 0.5674, 0.503, 0.5674, 0.7515, 0.5626, 0.7515, 0.5674, 0.503, 0.5721, 0.503, 0.5721, 0.7515, 0.5674, 0.7515, 0.5721, 0.503, 0.5769, 0.503, 0.5769, 0.7515, 0.5721, 0.7515, 0.5769, 0.503, 0.5817, 0.503, 0.5817, 0.7515, 0.5769, 0.7515, 0.5817, 0.503, 0.5864, 0.503, 0.5864, 0.7515, 0.5817, 0.7515, 0.5864, 0.503, 0.5912, 0.503, 0.5912, 0.7515, 0.5864, 0.7515, 0.5912, 0.503, 0.5959, 0.503, 0.5959, 0.7515, 0.5912, 0.7515, 0.5959, 0.503, 0.6006, 0.503, 0.6006, 0.7515, 0.5959, 0.7515, 0.6006, 0.503, 0.6053, 0.503, 0.6053, 0.7515, 0.6006, 0.7515, 0.6053, 0.503, 0.61, 0.503, 0.61, 0.7515, 0.6053, 0.7515, 0.61, 0.503, 0.6147, 0.503, 0.6147, 0.7515, 0.61, 0.7515, 0.6147, 0.503, 0.6193, 0.503, 0.6193, 0.7515, 0.6147, 0.7515, 0.6193, 0.503, 0.6239, 0.503, 0.6239, 0.7515, 0.6193, 0.7515, 0.6239, 0.503, 0.6286, 0.503, 0.6286, 0.7515, 0.6239, 0.7515, 0.6286, 0.503, 0.6332, 0.503, 0.6332, 0.7515, 0.6286, 0.7515, 0.6332, 0.503, 0.6377, 0.503, 0.6377, 0.7515, 0.6332, 0.7515, 0.6377, 0.503, 0.6423, 0.503, 0.6423, 0.7515, 0.6377, 0.7515, 0.6423, 0.503, 0.6468, 0.503, 0.6468, 0.7515, 0.6423, 0.7515, 0.6468, 0.503, 0.6514, 0.503, 0.6514, 0.7515, 0.6468, 0.7515, 0.6514, 0.503, 0.6559, 0.503, 0.6559, 0.7515, 0.6514, 0.7515, 0.6559, 0.503, 0.6603, 0.503, 0.6603, 0.7515, 0.6559, 0.7515, 0.6603, 0.503, 0.6648, 0.503, 0.6648, 0.7515, 0.6603, 0.7515, 0.6648, 0.503, 0.6692, 0.503, 0.6692, 0.7515, 0.6648, 0.7515, 0.6692, 0.503, 0.6736, 0.503, 0.6736, 0.7515, 0.6692, 0.7515, 0.6736, 0.503, 0.678, 0.503, 0.678, 0.7515, 0.6736, 0.7515, 0.678, 0.503, 0.6824, 0.503, 0.6824, 0.7515, 0.678, 0.7515, 0.6824, 0.503, 0.6867, 0.503, 0.6867, 0.7515, 0.6824, 0.7515, 0.6867, 0.503, 0.691, 0.503, 0.691, 0.7515, 0.6867, 0.7515, 0.691, 0.503, 0.6953, 0.503, 0.6953, 0.7515, 0.691, 0.7515, 0.6953, 0.503, 0.6995, 0.503, 0.6995, 0.7515, 0.6953, 0.7515, 0.6995, 0.503, 0.7038, 0.503, 0.7038, 0.7515, 0.6995, 0.7515, 0.7038, 0.503, 0.7081, 0.503, 0.7081, 0.7515, 0.7038, 0.7515, 0.7081, 0.503, 0.7124, 0.503, 0.7124, 0.7515, 0.7081, 0.7515, 0.7124, 0.503, 0.7168, 0.503, 0.7168, 0.7515, 0.7124, 0.7515, 0.7168, 0.503, 0.7211, 0.503, 0.7211, 0.7515, 0.7168, 0.7515, 0.7211, 0.503, 0.7255, 0.503, 0.7255, 0.7515, 0.7211, 0.7515, 0.7255, 0.503, 0.73, 0.503, 0.73, 0.7515, 0.7255, 0.7515, 0.73, 0.503, 0.7344, 0.503, 0.7344, 0.7515, 0.73, 0.7515, 0.7344, 0.503, 0.7389, 0.503, 0.7389, 0.7515, 0.7344, 0.7515, 0.7389, 0.503, 0.7434, 0.503, 0.7434, 0.7515, 0.7389, 0.7515, 0.7434, 0.503, 0.7479, 0.503, 0.7479, 0.7515, 0.7434, 0.7515, 0.7479, 0.503, 0.7525, 0.503, 0.7525, 0.7515, 0.7479, 0.7515, 0.7525, 0.503, 0.757, 0.503, 0.757, 0.7515, 0.7525, 0.7515, 0.757, 0.503, 0.7616, 0.503, 0.7616, 0.7515, 0.757, 0.7515, 0.7616, 0.503, 0.7662, 0.503, 0.7662, 0.7515, 0.7616, 0.7515, 0.7662, 0.503, 0.7708, 0.503, 0.7708, 0.7515, 0.7662, 0.7515, 0.7708, 0.503, 0.7755, 0.503, 0.7755, 0.7515, 0.7708, 0.7515, 0.7755, 0.503, 0.7801, 0.503, 0.7801, 0.7515, 0.7755, 0.7515, 0.7801, 0.503, 0.7848, 0.503, 0.7848, 0.7515, 0.7801, 0.7515, 0.7848, 0.503, 0.7895, 0.503, 0.7895, 0.7515, 0.7848, 0.7515, 0.7895, 0.503, 0.7942, 0.503, 0.7942, 0.7515, 0.7895, 0.7515, 0.7942, 0.503, 0.7989, 0.503, 0.7989, 0.7515, 0.7942, 0.7515, 0.7989, 0.503, 0.8036, 0.503, 0.8036, 0.7515, 0.7989, 0.7515, 0.8036, 0.503, 0.8083, 0.503, 0.8083, 0.7515, 0.8036, 0.7515, 0.8083, 0.503, 0.8131, 0.503, 0.8131, 0.7515, 0.8083, 0.7515, 0.8131, 0.503, 0.8179, 0.503, 0.8179, 0.7515, 0.8131, 0.7515, 0.8179, 0.503, 0.8226, 0.503, 0.8226, 0.7515, 0.8179, 0.7515, 0.8226, 0.503, 0.8274, 0.503, 0.8274, 0.7515, 0.8226, 0.7515, 0.8274, 0.503, 0.8322, 0.503, 0.8322, 0.7515, 0.8274, 0.7515, 0.8322, 0.503, 0.837, 0.503, 0.837, 0.7515, 0.8322, 0.7515, 0.837, 0.503, 0.8418, 0.503, 0.8418, 0.7515, 0.837, 0.7515, 0.8418, 0.503, 0.8466, 0.503, 0.8466, 0.7515, 0.8418, 0.7515, 0.8466, 0.503, 0.8514, 0.503, 0.8514, 0.7515, 0.8466, 0.7515, 0.8514, 0.503, 0.8563, 0.503, 0.8563, 0.7515, 0.8514, 0.7515, 0.8563, 0.503, 0.8611, 0.503, 0.8611, 0.7515, 0.8563, 0.7515, 0.8611, 0.503, 0.8659, 0.503, 0.8659, 0.7515, 0.8611, 0.7515, 0.8659, 0.503, 0.8708, 0.503, 0.8708, 0.7515, 0.8659, 0.7515, 0.8708, 0.503, 0.8756, 0.503, 0.8756, 0.7515, 0.8708, 0.7515, 0.8756, 0.503, 0.8805, 0.503, 0.8805, 0.7515, 0.8756, 0.7515, 0.8805, 0.503, 0.8853, 0.503, 0.8853, 0.7515, 0.8805, 0.7515, 0.8853, 0.503, 0.8901, 0.503, 0.8901, 0.7515, 0.8853, 0.7515, 0.8901, 0.503, 0.895, 0.503, 0.895, 0.7515, 0.8901, 0.7515, 0.895, 0.503, 0.8998, 0.503, 0.8998, 0.7515, 0.895, 0.7515, 0.8998, 0.503, 0.9047, 0.503, 0.9047, 0.7515, 0.8998, 0.7515, 0.9047, 0.503, 0.9095, 0.503, 0.9095, 0.7515, 0.9047, 0.7515, 0.9095, 0.503, 0.9144, 0.503, 0.9144, 0.7515, 0.9095, 0.7515, 0.9144, 0.503, 0.9192, 0.503, 0.9192, 0.7515, 0.9144, 0.7515, 0.9192, 0.503, 0.924, 0.503, 0.924, 0.7515, 0.9192, 0.7515, 0.924, 0.503, 0.9288, 0.503, 0.9288, 0.7515, 0.924, 0.7515, 0.9288, 0.503, 0.9336, 0.503, 0.9336, 0.7515, 0.9288, 0.7515, 0.9336, 0.503, 0.9385, 0.503, 0.9385, 0.7515, 0.9336, 0.7515, 0.9385, 0.503, 0.9433, 0.503, 0.9433, 0.7515, 0.9385, 0.7515, 0.9433, 0.503, 0.948, 0.503, 0.948, 0.7515, 0.9433, 0.7515, 0.948, 0.503, 0.9528, 0.503, 0.9528, 0.7515, 0.948, 0.7515, 0.9528, 0.503, 0.9576, 0.503, 0.9576, 0.7515, 0.9528, 0.7515, 0.9576, 0.503, 0.9624, 0.503, 0.9624, 0.7515, 0.9576, 0.7515, 0.9624, 0.503, 0.9671, 0.503, 0.9671, 0.7515, 0.9624, 0.7515, 0.9671, 0.503, 0.9719, 0.503, 0.9719, 0.7515, 0.9671, 0.7515, 0.9719, 0.503, 0.9766, 0.503, 0.9766, 0.7515, 0.9719, 0.7515, 0.9766, 0.503, 0.9813, 0.503, 0.9813, 0.7515, 0.9766, 0.7515, 0.9813, 0.503, 0.986, 0.503, 0.986, 0.7515, 0.9813, 0.7515, 0.986, 0.503, 0.9907, 0.503, 0.9907, 0.7515, 0.986, 0.7515, 0.9907, 0.503, 0.9953, 0.503, 0.9953, 0.7515, 0.9907, 0.7515, 0.9953, 0.503, 1.0, 0.503, 1.0, 0.7515, 0.9953, 0.7515, 0.3948, 1.0, 2.353e-08, 1.0, 1.176e-08, 0.7515, 0.3948, 0.7515, 0.3948, 0.503, 0.1974, 0.503, 0.1974, 2.962e-08, 0.3948, 0.0])
me_cylinder_001.materials.append(mat_wood)
me_cylinder_001.materials.append(mat_metal)
me_cylinder_001.use_remesh_preserve_volume = False
me_cylinder_001.use_remesh_preserve_attributes = False
me_cylinder_001.use_mirror_vertex_groups = False
me_cylinder_001.update()

# ---- objects
ob_cylinder_001 = bpy.data.objects.new('Cylinder.001', me_cylinder_001)

# ---- transforms, parenting, visibility, modifiers, constraints
ob_cylinder_001.location = (0.0, 0.0, 0.0)
ob_cylinder_001.rotation_euler = (1.571, -0.0, -0.0)
ob_cylinder_001.lineart.crease_threshold = 0.0
_m = ob_cylinder_001.modifiers.new('Mirror', 'MIRROR')
_m.use_axis = (False, False, True)

# ---- collection membership
col_collection_1.objects.link(ob_cylinder_001)

# ---- scene / render settings (as saved in the file)
scene.frame_start = 1; scene.frame_end = 250; scene.frame_set(1)
scene.render.engine = 'BLENDER_EEVEE_NEXT'
scene.render.resolution_percentage = 50
scene.render.dither_intensity = 0.0
scene.cycles.use_denoising = False
scene.cycles.samples = 128
scene.cycles.sampling_pattern = 'TABULATED_SOBOL'
scene.cycles.use_adaptive_sampling = False
scene.cycles.use_light_tree = False
scene.cycles.blur_glossy = 0.0
scene.cycles.sample_clamp_indirect = 0.0
scene.view_settings.view_transform = 'Standard'
bpy.context.view_layer.update()

# ---- added for rendering (the .blend has no active camera and no usable light): camera, sun
cam_auto = bpy.data.cameras.new('AutoCamera')
cam_auto.lens = 50.0
cam_auto.sensor_width = 36.0
cam_auto.clip_end = 1000.0
ob_auto_camera = bpy.data.objects.new('AutoCamera', cam_auto)
scene.collection.objects.link(ob_auto_camera)
ob_auto_camera.location = (2.77099, -2.72519, 1.32293)
ob_auto_camera.rotation_euler = (1.09748, -7.21219e-08, 0.694738)
scene.camera = ob_auto_camera
light_auto_sun = bpy.data.lights.new('AutoSun', 'SUN')
light_auto_sun.energy = 3.0
light_auto_sun.angle = 0.0523599
ob_auto_sun = bpy.data.objects.new('AutoSun', light_auto_sun)
scene.collection.objects.link(ob_auto_sun)
ob_auto_sun.rotation_euler = (0.872665, 0.174533, 0.523599)
bpy.context.view_layer.update()
